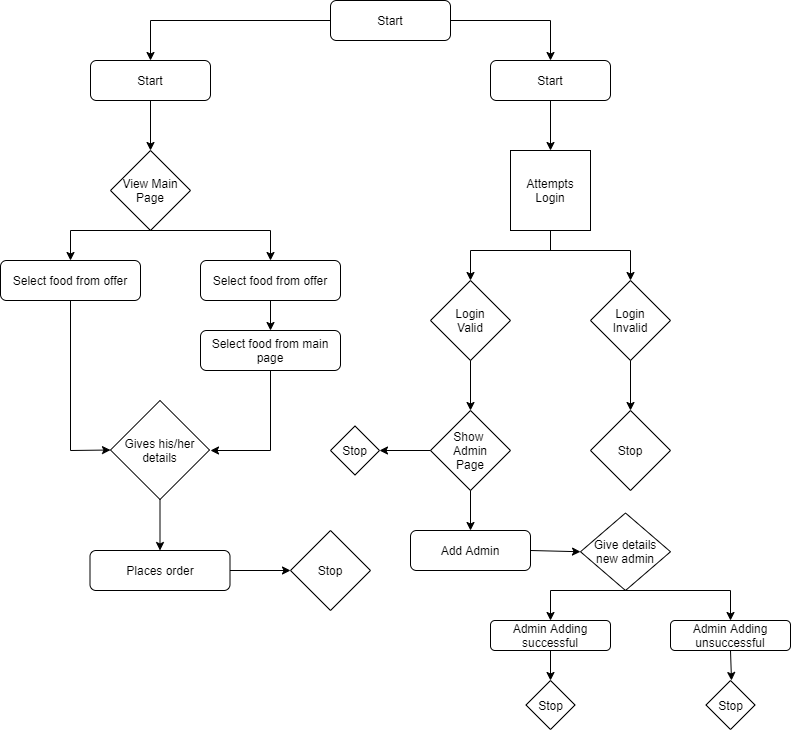

The diagram above was exported from draw.io. Its source (the exported page's mxGraphModel, read from the mxfile embedded in the PNG):
<mxGraphModel dx="1303" dy="782" grid="1" gridSize="10" guides="1" tooltips="1" connect="1" arrows="1" fold="1" page="1" pageScale="1" pageWidth="827" pageHeight="1169" math="0" shadow="0">
  <root>
    <mxCell id="WIyWlLk6GJQsqaUBKTNV-0" />
    <mxCell id="WIyWlLk6GJQsqaUBKTNV-1" parent="WIyWlLk6GJQsqaUBKTNV-0" />
    <mxCell id="WIyWlLk6GJQsqaUBKTNV-3" value="Start" style="rounded=1;whiteSpace=wrap;html=1;fontSize=12;glass=0;strokeWidth=1;shadow=0;" parent="WIyWlLk6GJQsqaUBKTNV-1" vertex="1">
      <mxGeometry x="500" y="230" width="120" height="40" as="geometry" />
    </mxCell>
    <mxCell id="5x_Wkvzz2RNEVByVJ7sJ-0" value="" style="endArrow=classic;html=1;entryX=0.5;entryY=0;entryDx=0;entryDy=0;" edge="1" parent="WIyWlLk6GJQsqaUBKTNV-1" target="WIyWlLk6GJQsqaUBKTNV-3">
      <mxGeometry width="50" height="50" relative="1" as="geometry">
        <mxPoint x="560" y="190" as="sourcePoint" />
        <mxPoint x="560" y="190" as="targetPoint" />
      </mxGeometry>
    </mxCell>
    <mxCell id="5x_Wkvzz2RNEVByVJ7sJ-1" value="Start" style="rounded=1;whiteSpace=wrap;html=1;fontSize=12;glass=0;strokeWidth=1;shadow=0;" vertex="1" parent="WIyWlLk6GJQsqaUBKTNV-1">
      <mxGeometry x="340" y="170" width="120" height="40" as="geometry" />
    </mxCell>
    <mxCell id="5x_Wkvzz2RNEVByVJ7sJ-2" value="" style="endArrow=none;html=1;exitX=1;exitY=0.5;exitDx=0;exitDy=0;" edge="1" parent="WIyWlLk6GJQsqaUBKTNV-1" source="5x_Wkvzz2RNEVByVJ7sJ-1">
      <mxGeometry width="50" height="50" relative="1" as="geometry">
        <mxPoint x="370" y="160" as="sourcePoint" />
        <mxPoint x="560" y="190" as="targetPoint" />
      </mxGeometry>
    </mxCell>
    <mxCell id="5x_Wkvzz2RNEVByVJ7sJ-3" value="Start" style="rounded=1;whiteSpace=wrap;html=1;fontSize=12;glass=0;strokeWidth=1;shadow=0;" vertex="1" parent="WIyWlLk6GJQsqaUBKTNV-1">
      <mxGeometry x="100" y="230" width="120" height="40" as="geometry" />
    </mxCell>
    <mxCell id="5x_Wkvzz2RNEVByVJ7sJ-4" value="" style="endArrow=classic;html=1;entryX=0.5;entryY=0;entryDx=0;entryDy=0;" edge="1" parent="WIyWlLk6GJQsqaUBKTNV-1" target="5x_Wkvzz2RNEVByVJ7sJ-3">
      <mxGeometry width="50" height="50" relative="1" as="geometry">
        <mxPoint x="160" y="190" as="sourcePoint" />
        <mxPoint x="160" y="190" as="targetPoint" />
      </mxGeometry>
    </mxCell>
    <mxCell id="5x_Wkvzz2RNEVByVJ7sJ-5" value="" style="endArrow=none;html=1;exitX=0;exitY=0.5;exitDx=0;exitDy=0;" edge="1" parent="WIyWlLk6GJQsqaUBKTNV-1" source="5x_Wkvzz2RNEVByVJ7sJ-1">
      <mxGeometry width="50" height="50" relative="1" as="geometry">
        <mxPoint x="150" y="190" as="sourcePoint" />
        <mxPoint x="160" y="190" as="targetPoint" />
      </mxGeometry>
    </mxCell>
    <mxCell id="5x_Wkvzz2RNEVByVJ7sJ-6" value="View Main&lt;br&gt;Page" style="rhombus;whiteSpace=wrap;html=1;" vertex="1" parent="WIyWlLk6GJQsqaUBKTNV-1">
      <mxGeometry x="120" y="320" width="80" height="80" as="geometry" />
    </mxCell>
    <mxCell id="5x_Wkvzz2RNEVByVJ7sJ-7" value="" style="endArrow=classic;html=1;exitX=0.5;exitY=1;exitDx=0;exitDy=0;" edge="1" parent="WIyWlLk6GJQsqaUBKTNV-1" source="5x_Wkvzz2RNEVByVJ7sJ-3">
      <mxGeometry width="50" height="50" relative="1" as="geometry">
        <mxPoint x="370" y="330" as="sourcePoint" />
        <mxPoint x="160" y="320" as="targetPoint" />
      </mxGeometry>
    </mxCell>
    <mxCell id="5x_Wkvzz2RNEVByVJ7sJ-8" value="Attempts Login" style="whiteSpace=wrap;html=1;aspect=fixed;" vertex="1" parent="WIyWlLk6GJQsqaUBKTNV-1">
      <mxGeometry x="520" y="320" width="80" height="80" as="geometry" />
    </mxCell>
    <mxCell id="5x_Wkvzz2RNEVByVJ7sJ-9" value="" style="endArrow=classic;html=1;exitX=0.5;exitY=1;exitDx=0;exitDy=0;entryX=0.5;entryY=0;entryDx=0;entryDy=0;" edge="1" parent="WIyWlLk6GJQsqaUBKTNV-1" source="WIyWlLk6GJQsqaUBKTNV-3" target="5x_Wkvzz2RNEVByVJ7sJ-8">
      <mxGeometry width="50" height="50" relative="1" as="geometry">
        <mxPoint x="260.0000000000001" y="280" as="sourcePoint" />
        <mxPoint x="259.9999999999999" y="330" as="targetPoint" />
      </mxGeometry>
    </mxCell>
    <mxCell id="5x_Wkvzz2RNEVByVJ7sJ-10" value="Login&lt;br&gt;Valid" style="rhombus;whiteSpace=wrap;html=1;" vertex="1" parent="WIyWlLk6GJQsqaUBKTNV-1">
      <mxGeometry x="440" y="450" width="80" height="80" as="geometry" />
    </mxCell>
    <mxCell id="5x_Wkvzz2RNEVByVJ7sJ-11" value="Login&lt;br&gt;Invalid" style="rhombus;whiteSpace=wrap;html=1;" vertex="1" parent="WIyWlLk6GJQsqaUBKTNV-1">
      <mxGeometry x="600" y="450" width="80" height="80" as="geometry" />
    </mxCell>
    <mxCell id="5x_Wkvzz2RNEVByVJ7sJ-12" value="" style="endArrow=classic;html=1;entryX=0.5;entryY=0;entryDx=0;entryDy=0;" edge="1" parent="WIyWlLk6GJQsqaUBKTNV-1" target="5x_Wkvzz2RNEVByVJ7sJ-11">
      <mxGeometry width="50" height="50" relative="1" as="geometry">
        <mxPoint x="640" y="420" as="sourcePoint" />
        <mxPoint x="570" y="330" as="targetPoint" />
      </mxGeometry>
    </mxCell>
    <mxCell id="5x_Wkvzz2RNEVByVJ7sJ-13" value="" style="endArrow=classic;html=1;entryX=0.5;entryY=0;entryDx=0;entryDy=0;" edge="1" parent="WIyWlLk6GJQsqaUBKTNV-1" target="5x_Wkvzz2RNEVByVJ7sJ-10">
      <mxGeometry width="50" height="50" relative="1" as="geometry">
        <mxPoint x="480" y="420" as="sourcePoint" />
        <mxPoint x="630" y="479.9999999999999" as="targetPoint" />
      </mxGeometry>
    </mxCell>
    <mxCell id="5x_Wkvzz2RNEVByVJ7sJ-14" value="" style="endArrow=none;html=1;" edge="1" parent="WIyWlLk6GJQsqaUBKTNV-1">
      <mxGeometry width="50" height="50" relative="1" as="geometry">
        <mxPoint x="640" y="420" as="sourcePoint" />
        <mxPoint x="480" y="420" as="targetPoint" />
      </mxGeometry>
    </mxCell>
    <mxCell id="5x_Wkvzz2RNEVByVJ7sJ-15" value="" style="endArrow=none;html=1;entryX=0.5;entryY=1;entryDx=0;entryDy=0;" edge="1" parent="WIyWlLk6GJQsqaUBKTNV-1" target="5x_Wkvzz2RNEVByVJ7sJ-8">
      <mxGeometry width="50" height="50" relative="1" as="geometry">
        <mxPoint x="560" y="420" as="sourcePoint" />
        <mxPoint x="420" y="430" as="targetPoint" />
      </mxGeometry>
    </mxCell>
    <mxCell id="5x_Wkvzz2RNEVByVJ7sJ-16" value="Show&amp;nbsp;&lt;br&gt;Admin&lt;br&gt;Page" style="rhombus;whiteSpace=wrap;html=1;" vertex="1" parent="WIyWlLk6GJQsqaUBKTNV-1">
      <mxGeometry x="440" y="580" width="80" height="80" as="geometry" />
    </mxCell>
    <mxCell id="5x_Wkvzz2RNEVByVJ7sJ-18" value="Stop" style="rhombus;whiteSpace=wrap;html=1;" vertex="1" parent="WIyWlLk6GJQsqaUBKTNV-1">
      <mxGeometry x="600" y="580" width="80" height="80" as="geometry" />
    </mxCell>
    <mxCell id="5x_Wkvzz2RNEVByVJ7sJ-19" value="Stop" style="rhombus;whiteSpace=wrap;html=1;" vertex="1" parent="WIyWlLk6GJQsqaUBKTNV-1">
      <mxGeometry x="340" y="595.5" width="49" height="49" as="geometry" />
    </mxCell>
    <mxCell id="5x_Wkvzz2RNEVByVJ7sJ-20" value="" style="endArrow=classic;html=1;entryX=0.5;entryY=0;entryDx=0;entryDy=0;exitX=0.5;exitY=1;exitDx=0;exitDy=0;" edge="1" parent="WIyWlLk6GJQsqaUBKTNV-1" source="5x_Wkvzz2RNEVByVJ7sJ-10" target="5x_Wkvzz2RNEVByVJ7sJ-16">
      <mxGeometry width="50" height="50" relative="1" as="geometry">
        <mxPoint x="370" y="650" as="sourcePoint" />
        <mxPoint x="420" y="600" as="targetPoint" />
      </mxGeometry>
    </mxCell>
    <mxCell id="5x_Wkvzz2RNEVByVJ7sJ-21" value="" style="endArrow=classic;html=1;entryX=0.5;entryY=0;entryDx=0;entryDy=0;" edge="1" parent="WIyWlLk6GJQsqaUBKTNV-1" target="5x_Wkvzz2RNEVByVJ7sJ-18">
      <mxGeometry width="50" height="50" relative="1" as="geometry">
        <mxPoint x="640" y="530" as="sourcePoint" />
        <mxPoint x="490" y="590.0000000000001" as="targetPoint" />
      </mxGeometry>
    </mxCell>
    <mxCell id="5x_Wkvzz2RNEVByVJ7sJ-22" value="" style="endArrow=classic;html=1;entryX=1;entryY=0.5;entryDx=0;entryDy=0;exitX=0;exitY=0.5;exitDx=0;exitDy=0;" edge="1" parent="WIyWlLk6GJQsqaUBKTNV-1" source="5x_Wkvzz2RNEVByVJ7sJ-16" target="5x_Wkvzz2RNEVByVJ7sJ-19">
      <mxGeometry width="50" height="50" relative="1" as="geometry">
        <mxPoint x="650" y="540.0000000000001" as="sourcePoint" />
        <mxPoint x="650" y="590.0000000000001" as="targetPoint" />
      </mxGeometry>
    </mxCell>
    <mxCell id="5x_Wkvzz2RNEVByVJ7sJ-23" value="Select food from offer" style="rounded=1;whiteSpace=wrap;html=1;" vertex="1" parent="WIyWlLk6GJQsqaUBKTNV-1">
      <mxGeometry x="10" y="430" width="140" height="40" as="geometry" />
    </mxCell>
    <mxCell id="5x_Wkvzz2RNEVByVJ7sJ-24" value="Select food from offer" style="rounded=1;whiteSpace=wrap;html=1;" vertex="1" parent="WIyWlLk6GJQsqaUBKTNV-1">
      <mxGeometry x="210" y="430" width="140" height="40" as="geometry" />
    </mxCell>
    <mxCell id="5x_Wkvzz2RNEVByVJ7sJ-25" value="" style="endArrow=classic;html=1;entryX=0.5;entryY=0;entryDx=0;entryDy=0;" edge="1" parent="WIyWlLk6GJQsqaUBKTNV-1" target="5x_Wkvzz2RNEVByVJ7sJ-23">
      <mxGeometry width="50" height="50" relative="1" as="geometry">
        <mxPoint x="80" y="400" as="sourcePoint" />
        <mxPoint x="80" y="400" as="targetPoint" />
      </mxGeometry>
    </mxCell>
    <mxCell id="5x_Wkvzz2RNEVByVJ7sJ-26" value="" style="endArrow=none;html=1;" edge="1" parent="WIyWlLk6GJQsqaUBKTNV-1">
      <mxGeometry width="50" height="50" relative="1" as="geometry">
        <mxPoint x="80" y="400" as="sourcePoint" />
        <mxPoint x="280" y="400" as="targetPoint" />
      </mxGeometry>
    </mxCell>
    <mxCell id="5x_Wkvzz2RNEVByVJ7sJ-27" value="" style="endArrow=classic;html=1;entryX=0.5;entryY=0;entryDx=0;entryDy=0;" edge="1" parent="WIyWlLk6GJQsqaUBKTNV-1" target="5x_Wkvzz2RNEVByVJ7sJ-24">
      <mxGeometry width="50" height="50" relative="1" as="geometry">
        <mxPoint x="280" y="400" as="sourcePoint" />
        <mxPoint x="90" y="440" as="targetPoint" />
      </mxGeometry>
    </mxCell>
    <mxCell id="5x_Wkvzz2RNEVByVJ7sJ-28" value="Select food from main page" style="rounded=1;whiteSpace=wrap;html=1;" vertex="1" parent="WIyWlLk6GJQsqaUBKTNV-1">
      <mxGeometry x="210" y="500" width="140" height="40" as="geometry" />
    </mxCell>
    <mxCell id="5x_Wkvzz2RNEVByVJ7sJ-29" value="" style="endArrow=classic;html=1;entryX=0.5;entryY=0;entryDx=0;entryDy=0;" edge="1" parent="WIyWlLk6GJQsqaUBKTNV-1" target="5x_Wkvzz2RNEVByVJ7sJ-28">
      <mxGeometry width="50" height="50" relative="1" as="geometry">
        <mxPoint x="279.9999999999999" y="470" as="sourcePoint" />
        <mxPoint x="90" y="510" as="targetPoint" />
      </mxGeometry>
    </mxCell>
    <mxCell id="5x_Wkvzz2RNEVByVJ7sJ-31" value="Gives his/her details" style="rhombus;whiteSpace=wrap;html=1;" vertex="1" parent="WIyWlLk6GJQsqaUBKTNV-1">
      <mxGeometry x="120" y="570" width="99" height="99" as="geometry" />
    </mxCell>
    <mxCell id="5x_Wkvzz2RNEVByVJ7sJ-32" value="" style="endArrow=classic;html=1;" edge="1" parent="WIyWlLk6GJQsqaUBKTNV-1">
      <mxGeometry width="50" height="50" relative="1" as="geometry">
        <mxPoint x="280" y="620" as="sourcePoint" />
        <mxPoint x="220" y="620" as="targetPoint" />
      </mxGeometry>
    </mxCell>
    <mxCell id="5x_Wkvzz2RNEVByVJ7sJ-33" value="" style="endArrow=none;html=1;entryX=0.5;entryY=1;entryDx=0;entryDy=0;" edge="1" parent="WIyWlLk6GJQsqaUBKTNV-1" target="5x_Wkvzz2RNEVByVJ7sJ-28">
      <mxGeometry width="50" height="50" relative="1" as="geometry">
        <mxPoint x="280" y="620" as="sourcePoint" />
        <mxPoint x="250" y="540" as="targetPoint" />
      </mxGeometry>
    </mxCell>
    <mxCell id="5x_Wkvzz2RNEVByVJ7sJ-34" value="" style="endArrow=none;html=1;exitX=0.5;exitY=1;exitDx=0;exitDy=0;" edge="1" parent="WIyWlLk6GJQsqaUBKTNV-1" source="5x_Wkvzz2RNEVByVJ7sJ-23">
      <mxGeometry width="50" height="50" relative="1" as="geometry">
        <mxPoint x="289.9999999999999" y="630.0000000000001" as="sourcePoint" />
        <mxPoint x="80" y="620" as="targetPoint" />
      </mxGeometry>
    </mxCell>
    <mxCell id="5x_Wkvzz2RNEVByVJ7sJ-35" value="" style="endArrow=classic;html=1;entryX=0;entryY=0.5;entryDx=0;entryDy=0;" edge="1" parent="WIyWlLk6GJQsqaUBKTNV-1" target="5x_Wkvzz2RNEVByVJ7sJ-31">
      <mxGeometry width="50" height="50" relative="1" as="geometry">
        <mxPoint x="80" y="620" as="sourcePoint" />
        <mxPoint x="229.9999999999999" y="630.0000000000001" as="targetPoint" />
      </mxGeometry>
    </mxCell>
    <mxCell id="5x_Wkvzz2RNEVByVJ7sJ-36" value="Places order" style="rounded=1;whiteSpace=wrap;html=1;" vertex="1" parent="WIyWlLk6GJQsqaUBKTNV-1">
      <mxGeometry x="99.5" y="720" width="140" height="40" as="geometry" />
    </mxCell>
    <mxCell id="5x_Wkvzz2RNEVByVJ7sJ-37" value="" style="endArrow=classic;html=1;entryX=0.5;entryY=0;entryDx=0;entryDy=0;exitX=0.5;exitY=1;exitDx=0;exitDy=0;" edge="1" parent="WIyWlLk6GJQsqaUBKTNV-1" source="5x_Wkvzz2RNEVByVJ7sJ-31" target="5x_Wkvzz2RNEVByVJ7sJ-36">
      <mxGeometry width="50" height="50" relative="1" as="geometry">
        <mxPoint x="170" y="680" as="sourcePoint" />
        <mxPoint x="250" y="620" as="targetPoint" />
      </mxGeometry>
    </mxCell>
    <mxCell id="5x_Wkvzz2RNEVByVJ7sJ-38" value="Stop" style="rhombus;whiteSpace=wrap;html=1;" vertex="1" parent="WIyWlLk6GJQsqaUBKTNV-1">
      <mxGeometry x="300" y="700" width="80" height="80" as="geometry" />
    </mxCell>
    <mxCell id="5x_Wkvzz2RNEVByVJ7sJ-39" value="" style="endArrow=classic;html=1;exitX=1;exitY=0.5;exitDx=0;exitDy=0;entryX=0;entryY=0.5;entryDx=0;entryDy=0;" edge="1" parent="WIyWlLk6GJQsqaUBKTNV-1" source="5x_Wkvzz2RNEVByVJ7sJ-36" target="5x_Wkvzz2RNEVByVJ7sJ-38">
      <mxGeometry width="50" height="50" relative="1" as="geometry">
        <mxPoint x="260" y="650" as="sourcePoint" />
        <mxPoint x="310" y="600" as="targetPoint" />
      </mxGeometry>
    </mxCell>
    <mxCell id="5x_Wkvzz2RNEVByVJ7sJ-41" value="Add Admin" style="rounded=1;whiteSpace=wrap;html=1;fontSize=12;glass=0;strokeWidth=1;shadow=0;" vertex="1" parent="WIyWlLk6GJQsqaUBKTNV-1">
      <mxGeometry x="420" y="700" width="120" height="40" as="geometry" />
    </mxCell>
    <mxCell id="5x_Wkvzz2RNEVByVJ7sJ-42" value="" style="endArrow=classic;html=1;entryX=0.5;entryY=0;entryDx=0;entryDy=0;exitX=0.5;exitY=1;exitDx=0;exitDy=0;" edge="1" parent="WIyWlLk6GJQsqaUBKTNV-1" source="5x_Wkvzz2RNEVByVJ7sJ-16" target="5x_Wkvzz2RNEVByVJ7sJ-41">
      <mxGeometry width="50" height="50" relative="1" as="geometry">
        <mxPoint x="450" y="630" as="sourcePoint" />
        <mxPoint x="399" y="630" as="targetPoint" />
      </mxGeometry>
    </mxCell>
    <mxCell id="5x_Wkvzz2RNEVByVJ7sJ-43" value="Give details new admin" style="rhombus;whiteSpace=wrap;html=1;" vertex="1" parent="WIyWlLk6GJQsqaUBKTNV-1">
      <mxGeometry x="590" y="682.5" width="90" height="77.5" as="geometry" />
    </mxCell>
    <mxCell id="5x_Wkvzz2RNEVByVJ7sJ-44" value="" style="endArrow=classic;html=1;entryX=0;entryY=0.5;entryDx=0;entryDy=0;exitX=1;exitY=0.5;exitDx=0;exitDy=0;" edge="1" parent="WIyWlLk6GJQsqaUBKTNV-1" source="5x_Wkvzz2RNEVByVJ7sJ-41" target="5x_Wkvzz2RNEVByVJ7sJ-43">
      <mxGeometry width="50" height="50" relative="1" as="geometry">
        <mxPoint x="490" y="670" as="sourcePoint" />
        <mxPoint x="490" y="710" as="targetPoint" />
      </mxGeometry>
    </mxCell>
    <mxCell id="5x_Wkvzz2RNEVByVJ7sJ-45" value="Admin Adding successful" style="rounded=1;whiteSpace=wrap;html=1;" vertex="1" parent="WIyWlLk6GJQsqaUBKTNV-1">
      <mxGeometry x="500" y="790" width="120" height="30" as="geometry" />
    </mxCell>
    <mxCell id="5x_Wkvzz2RNEVByVJ7sJ-46" value="Admin Adding unsuccessful" style="rounded=1;whiteSpace=wrap;html=1;" vertex="1" parent="WIyWlLk6GJQsqaUBKTNV-1">
      <mxGeometry x="680" y="790" width="120" height="30" as="geometry" />
    </mxCell>
    <mxCell id="5x_Wkvzz2RNEVByVJ7sJ-47" value="" style="endArrow=none;html=1;" edge="1" parent="WIyWlLk6GJQsqaUBKTNV-1">
      <mxGeometry width="50" height="50" relative="1" as="geometry">
        <mxPoint x="740" y="760" as="sourcePoint" />
        <mxPoint x="560" y="760" as="targetPoint" />
      </mxGeometry>
    </mxCell>
    <mxCell id="5x_Wkvzz2RNEVByVJ7sJ-48" value="" style="endArrow=classic;html=1;" edge="1" parent="WIyWlLk6GJQsqaUBKTNV-1" target="5x_Wkvzz2RNEVByVJ7sJ-45">
      <mxGeometry width="50" height="50" relative="1" as="geometry">
        <mxPoint x="560" y="760" as="sourcePoint" />
        <mxPoint x="650" y="690" as="targetPoint" />
      </mxGeometry>
    </mxCell>
    <mxCell id="5x_Wkvzz2RNEVByVJ7sJ-49" value="" style="endArrow=classic;html=1;entryX=0.5;entryY=0;entryDx=0;entryDy=0;" edge="1" parent="WIyWlLk6GJQsqaUBKTNV-1" target="5x_Wkvzz2RNEVByVJ7sJ-46">
      <mxGeometry width="50" height="50" relative="1" as="geometry">
        <mxPoint x="740" y="760" as="sourcePoint" />
        <mxPoint x="570" y="800" as="targetPoint" />
      </mxGeometry>
    </mxCell>
    <mxCell id="5x_Wkvzz2RNEVByVJ7sJ-50" value="Stop" style="rhombus;whiteSpace=wrap;html=1;" vertex="1" parent="WIyWlLk6GJQsqaUBKTNV-1">
      <mxGeometry x="535.5" y="850" width="49" height="49" as="geometry" />
    </mxCell>
    <mxCell id="5x_Wkvzz2RNEVByVJ7sJ-52" value="Stop" style="rhombus;whiteSpace=wrap;html=1;" vertex="1" parent="WIyWlLk6GJQsqaUBKTNV-1">
      <mxGeometry x="715.5" y="850" width="49" height="49" as="geometry" />
    </mxCell>
    <mxCell id="5x_Wkvzz2RNEVByVJ7sJ-53" value="" style="endArrow=classic;html=1;exitX=0.5;exitY=1;exitDx=0;exitDy=0;entryX=0.5;entryY=0;entryDx=0;entryDy=0;" edge="1" parent="WIyWlLk6GJQsqaUBKTNV-1" source="5x_Wkvzz2RNEVByVJ7sJ-45" target="5x_Wkvzz2RNEVByVJ7sJ-50">
      <mxGeometry width="50" height="50" relative="1" as="geometry">
        <mxPoint x="580" y="760" as="sourcePoint" />
        <mxPoint x="630" y="710" as="targetPoint" />
      </mxGeometry>
    </mxCell>
    <mxCell id="5x_Wkvzz2RNEVByVJ7sJ-54" value="" style="endArrow=classic;html=1;exitX=0.5;exitY=1;exitDx=0;exitDy=0;" edge="1" parent="WIyWlLk6GJQsqaUBKTNV-1" source="5x_Wkvzz2RNEVByVJ7sJ-46">
      <mxGeometry width="50" height="50" relative="1" as="geometry">
        <mxPoint x="570" y="830" as="sourcePoint" />
        <mxPoint x="741" y="850" as="targetPoint" />
      </mxGeometry>
    </mxCell>
  </root>
</mxGraphModel>